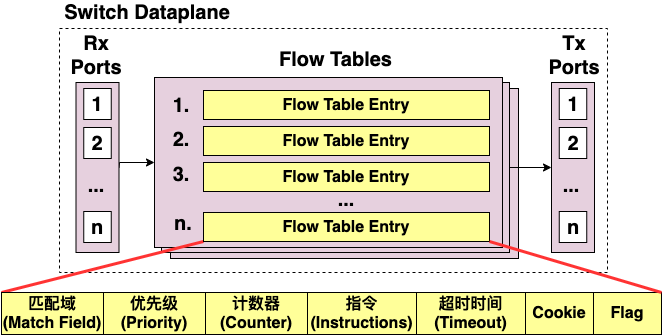

The diagram above was exported from draw.io. Its source (the exported page's mxGraphModel, read from the mxfile embedded in the PNG):
<mxGraphModel dx="1506" dy="1215" grid="0" gridSize="10" guides="1" tooltips="1" connect="1" arrows="1" fold="1" page="0" pageScale="1" pageWidth="827" pageHeight="1169" math="0" shadow="0">
  <root>
    <mxCell id="0" />
    <mxCell id="1" parent="0" />
    <mxCell id="2" value="" style="rounded=0;whiteSpace=wrap;html=1;dashed=1;" vertex="1" parent="1">
      <mxGeometry x="-88" y="427" width="548" height="244" as="geometry" />
    </mxCell>
    <mxCell id="3" value="" style="rounded=0;whiteSpace=wrap;html=1;fillColor=#E6D0DE;" vertex="1" parent="1">
      <mxGeometry x="23" y="487" width="348" height="170" as="geometry" />
    </mxCell>
    <mxCell id="4" value="" style="rounded=0;whiteSpace=wrap;html=1;fillColor=#E6D0DE;" vertex="1" parent="1">
      <mxGeometry x="14" y="481" width="348" height="170" as="geometry" />
    </mxCell>
    <mxCell id="5" value="" style="rounded=0;whiteSpace=wrap;html=1;fillColor=#E6D0DE;" vertex="1" parent="1">
      <mxGeometry x="7" y="476" width="348" height="170" as="geometry" />
    </mxCell>
    <mxCell id="6" style="edgeStyle=orthogonalEdgeStyle;rounded=0;orthogonalLoop=1;jettySize=auto;html=1;exitX=1;exitY=0.5;exitDx=0;exitDy=0;entryX=0;entryY=0.5;entryDx=0;entryDy=0;startArrow=none;startFill=0;" edge="1" source="4" target="15" parent="1">
      <mxGeometry relative="1" as="geometry" />
    </mxCell>
    <mxCell id="7" value="&lt;b&gt;&lt;font style=&quot;font-size: 20px&quot;&gt;Rx Ports&lt;/font&gt;&lt;/b&gt;" style="text;html=1;strokeColor=none;fillColor=none;align=center;verticalAlign=middle;whiteSpace=wrap;rounded=0;dashed=1;" vertex="1" parent="1">
      <mxGeometry x="-71" y="444" width="40" height="20" as="geometry" />
    </mxCell>
    <mxCell id="8" style="edgeStyle=orthogonalEdgeStyle;rounded=0;orthogonalLoop=1;jettySize=auto;html=1;entryX=0;entryY=0.5;entryDx=0;entryDy=0;startArrow=none;startFill=0;" edge="1" source="9" target="5" parent="1">
      <mxGeometry relative="1" as="geometry">
        <Array as="points">
          <mxPoint x="-28" y="566" />
          <mxPoint x="-28" y="561" />
        </Array>
      </mxGeometry>
    </mxCell>
    <mxCell id="9" value="" style="rounded=0;whiteSpace=wrap;html=1;fillColor=#E6D0DE;" vertex="1" parent="1">
      <mxGeometry x="-71.5" y="481" width="43" height="170" as="geometry" />
    </mxCell>
    <mxCell id="10" value="&lt;b&gt;&lt;font style=&quot;font-size: 20px&quot;&gt;...&lt;/font&gt;&lt;/b&gt;" style="text;html=1;strokeColor=none;fillColor=none;align=center;verticalAlign=middle;whiteSpace=wrap;rounded=0;dashed=1;" vertex="1" parent="1">
      <mxGeometry x="-71.5" y="574" width="40" height="20" as="geometry" />
    </mxCell>
    <mxCell id="11" value="&lt;b&gt;&lt;font style=&quot;font-size: 20px&quot;&gt;Switch Dataplane&lt;/font&gt;&lt;/b&gt;" style="text;html=1;strokeColor=none;fillColor=none;align=center;verticalAlign=middle;whiteSpace=wrap;rounded=0;dashed=1;" vertex="1" parent="1">
      <mxGeometry x="-99" y="401" width="198" height="20" as="geometry" />
    </mxCell>
    <mxCell id="12" value="&lt;b&gt;&lt;font style=&quot;font-size: 20px&quot;&gt;1&lt;/font&gt;&lt;/b&gt;" style="rounded=0;whiteSpace=wrap;html=1;" vertex="1" parent="1">
      <mxGeometry x="-63.75" y="487" width="27.5" height="31" as="geometry" />
    </mxCell>
    <mxCell id="13" value="&lt;b&gt;&lt;font style=&quot;font-size: 20px&quot;&gt;2&lt;/font&gt;&lt;/b&gt;" style="rounded=0;whiteSpace=wrap;html=1;" vertex="1" parent="1">
      <mxGeometry x="-63.75" y="526" width="27.5" height="31" as="geometry" />
    </mxCell>
    <mxCell id="14" value="&lt;b&gt;&lt;font style=&quot;font-size: 20px&quot;&gt;n&lt;/font&gt;&lt;/b&gt;" style="rounded=0;whiteSpace=wrap;html=1;" vertex="1" parent="1">
      <mxGeometry x="-63.75" y="610" width="27.5" height="31" as="geometry" />
    </mxCell>
    <mxCell id="15" value="" style="rounded=0;whiteSpace=wrap;html=1;fillColor=#E6D0DE;" vertex="1" parent="1">
      <mxGeometry x="404" y="481" width="43" height="170" as="geometry" />
    </mxCell>
    <mxCell id="16" value="&lt;b&gt;&lt;font style=&quot;font-size: 20px&quot;&gt;...&lt;/font&gt;&lt;/b&gt;" style="text;html=1;strokeColor=none;fillColor=none;align=center;verticalAlign=middle;whiteSpace=wrap;rounded=0;dashed=1;" vertex="1" parent="1">
      <mxGeometry x="404" y="574" width="40" height="20" as="geometry" />
    </mxCell>
    <mxCell id="17" value="&lt;b&gt;&lt;font style=&quot;font-size: 20px&quot;&gt;1&lt;/font&gt;&lt;/b&gt;" style="rounded=0;whiteSpace=wrap;html=1;" vertex="1" parent="1">
      <mxGeometry x="411.75" y="487" width="27.5" height="31" as="geometry" />
    </mxCell>
    <mxCell id="18" value="&lt;b&gt;&lt;font style=&quot;font-size: 20px&quot;&gt;2&lt;/font&gt;&lt;/b&gt;" style="rounded=0;whiteSpace=wrap;html=1;" vertex="1" parent="1">
      <mxGeometry x="411.75" y="526" width="27.5" height="31" as="geometry" />
    </mxCell>
    <mxCell id="19" value="&lt;b&gt;&lt;font style=&quot;font-size: 20px&quot;&gt;n&lt;/font&gt;&lt;/b&gt;" style="rounded=0;whiteSpace=wrap;html=1;" vertex="1" parent="1">
      <mxGeometry x="411.75" y="610" width="27.5" height="31" as="geometry" />
    </mxCell>
    <mxCell id="20" value="&lt;font size=&quot;1&quot;&gt;&lt;b style=&quot;font-size: 16px&quot;&gt;Flow Table Entry&lt;/b&gt;&lt;/font&gt;" style="rounded=0;whiteSpace=wrap;html=1;fillColor=#FFFF99;" vertex="1" parent="1">
      <mxGeometry x="56" y="489" width="286" height="29" as="geometry" />
    </mxCell>
    <mxCell id="21" value="&lt;b&gt;&lt;font style=&quot;font-size: 20px&quot;&gt;1.&lt;/font&gt;&lt;/b&gt;" style="text;html=1;strokeColor=none;fillColor=none;align=center;verticalAlign=middle;whiteSpace=wrap;rounded=0;dashed=1;" vertex="1" parent="1">
      <mxGeometry x="14" y="493.5" width="40" height="20" as="geometry" />
    </mxCell>
    <mxCell id="22" value="&lt;b&gt;&lt;font style=&quot;font-size: 20px&quot;&gt;2.&lt;/font&gt;&lt;/b&gt;" style="text;html=1;strokeColor=none;fillColor=none;align=center;verticalAlign=middle;whiteSpace=wrap;rounded=0;dashed=1;" vertex="1" parent="1">
      <mxGeometry x="14" y="527.5" width="40" height="20" as="geometry" />
    </mxCell>
    <mxCell id="23" value="&lt;b&gt;&lt;font style=&quot;font-size: 20px&quot;&gt;3.&lt;/font&gt;&lt;/b&gt;" style="text;html=1;strokeColor=none;fillColor=none;align=center;verticalAlign=middle;whiteSpace=wrap;rounded=0;dashed=1;" vertex="1" parent="1">
      <mxGeometry x="14" y="563" width="40" height="20" as="geometry" />
    </mxCell>
    <mxCell id="24" value="&lt;b&gt;&lt;font style=&quot;font-size: 20px&quot;&gt;n.&lt;/font&gt;&lt;/b&gt;" style="text;html=1;strokeColor=none;fillColor=none;align=center;verticalAlign=middle;whiteSpace=wrap;rounded=0;dashed=1;" vertex="1" parent="1">
      <mxGeometry x="16" y="612" width="40" height="20" as="geometry" />
    </mxCell>
    <mxCell id="25" value="&lt;b&gt;&lt;font style=&quot;font-size: 20px&quot;&gt;...&lt;/font&gt;&lt;/b&gt;" style="text;html=1;strokeColor=none;fillColor=none;align=center;verticalAlign=middle;whiteSpace=wrap;rounded=0;dashed=1;" vertex="1" parent="1">
      <mxGeometry x="179" y="588" width="40" height="20" as="geometry" />
    </mxCell>
    <mxCell id="26" value="&lt;b&gt;&lt;font style=&quot;font-size: 20px&quot;&gt;Flow Tables&lt;/font&gt;&lt;/b&gt;" style="text;html=1;strokeColor=none;fillColor=none;align=center;verticalAlign=middle;whiteSpace=wrap;rounded=0;dashed=1;" vertex="1" parent="1">
      <mxGeometry x="127.5" y="448" width="121" height="20" as="geometry" />
    </mxCell>
    <mxCell id="27" value="&lt;b&gt;&lt;font style=&quot;font-size: 20px&quot;&gt;Tx Ports&lt;/font&gt;&lt;/b&gt;" style="text;html=1;strokeColor=none;fillColor=none;align=center;verticalAlign=middle;whiteSpace=wrap;rounded=0;dashed=1;" vertex="1" parent="1">
      <mxGeometry x="407" y="444" width="40" height="20" as="geometry" />
    </mxCell>
    <mxCell id="28" value="&lt;font size=&quot;1&quot;&gt;&lt;b style=&quot;font-size: 16px&quot;&gt;Flow Table Entry&lt;/b&gt;&lt;/font&gt;" style="rounded=0;whiteSpace=wrap;html=1;fillColor=#FFFF99;" vertex="1" parent="1">
      <mxGeometry x="56" y="525" width="286" height="29" as="geometry" />
    </mxCell>
    <mxCell id="29" value="&lt;font size=&quot;1&quot;&gt;&lt;b style=&quot;font-size: 16px&quot;&gt;Flow Table Entry&lt;/b&gt;&lt;/font&gt;" style="rounded=0;whiteSpace=wrap;html=1;fillColor=#FFFF99;" vertex="1" parent="1">
      <mxGeometry x="56" y="561" width="286" height="29" as="geometry" />
    </mxCell>
    <mxCell id="30" style="rounded=0;orthogonalLoop=1;jettySize=auto;html=1;entryX=0;entryY=0;entryDx=0;entryDy=0;startArrow=none;startFill=0;endArrow=none;endFill=0;strokeColor=#FF3333;strokeWidth=3;exitX=0;exitY=1;exitDx=0;exitDy=0;" edge="1" source="31" target="32" parent="1">
      <mxGeometry relative="1" as="geometry" />
    </mxCell>
    <mxCell id="31" value="&lt;font size=&quot;1&quot;&gt;&lt;b style=&quot;font-size: 16px&quot;&gt;Flow Table Entry&lt;/b&gt;&lt;/font&gt;" style="rounded=0;whiteSpace=wrap;html=1;fillColor=#FFFF99;" vertex="1" parent="1">
      <mxGeometry x="56" y="611" width="286" height="29" as="geometry" />
    </mxCell>
    <mxCell id="32" value="&lt;span style=&quot;font-size: 16px&quot;&gt;&lt;b&gt;匹配域 (Match Field)&lt;/b&gt;&lt;/span&gt;" style="rounded=0;whiteSpace=wrap;html=1;fillColor=#FFFF99;" vertex="1" parent="1">
      <mxGeometry x="-146" y="691" width="102.25" height="42" as="geometry" />
    </mxCell>
    <mxCell id="33" value="&lt;span style=&quot;font-size: 16px&quot;&gt;&lt;b&gt;优先级 (Priority)&lt;/b&gt;&lt;/span&gt;" style="rounded=0;whiteSpace=wrap;html=1;fillColor=#FFFF99;" vertex="1" parent="1">
      <mxGeometry x="-44" y="691" width="102.25" height="42" as="geometry" />
    </mxCell>
    <mxCell id="34" value="&lt;span style=&quot;font-size: 16px&quot;&gt;&lt;b&gt;计数器 (Counter)&lt;/b&gt;&lt;/span&gt;" style="rounded=0;whiteSpace=wrap;html=1;fillColor=#FFFF99;" vertex="1" parent="1">
      <mxGeometry x="58" y="691" width="102.25" height="42" as="geometry" />
    </mxCell>
    <mxCell id="35" value="&lt;span style=&quot;font-size: 16px&quot;&gt;&lt;b&gt;指令 (Instructions)&lt;/b&gt;&lt;/span&gt;" style="rounded=0;whiteSpace=wrap;html=1;fillColor=#FFFF99;" vertex="1" parent="1">
      <mxGeometry x="160" y="691" width="109" height="42" as="geometry" />
    </mxCell>
    <mxCell id="36" value="&lt;span style=&quot;font-size: 16px&quot;&gt;&lt;b&gt;超时时间 (Timeout)&lt;/b&gt;&lt;/span&gt;" style="rounded=0;whiteSpace=wrap;html=1;fillColor=#FFFF99;" vertex="1" parent="1">
      <mxGeometry x="269" y="691" width="109" height="42" as="geometry" />
    </mxCell>
    <mxCell id="37" value="&lt;span style=&quot;font-size: 16px&quot;&gt;&lt;b&gt;Cookie&lt;/b&gt;&lt;/span&gt;" style="rounded=0;whiteSpace=wrap;html=1;fillColor=#FFFF99;" vertex="1" parent="1">
      <mxGeometry x="378" y="691" width="68" height="42" as="geometry" />
    </mxCell>
    <mxCell id="38" value="&lt;span style=&quot;font-size: 16px&quot;&gt;&lt;b&gt;Flag&lt;/b&gt;&lt;/span&gt;" style="rounded=0;whiteSpace=wrap;html=1;fillColor=#FFFF99;" vertex="1" parent="1">
      <mxGeometry x="446" y="691" width="68" height="42" as="geometry" />
    </mxCell>
    <mxCell id="39" style="rounded=0;orthogonalLoop=1;jettySize=auto;html=1;entryX=1;entryY=0;entryDx=0;entryDy=0;startArrow=none;startFill=0;endArrow=none;endFill=0;strokeColor=#FF3333;strokeWidth=3;exitX=1;exitY=1;exitDx=0;exitDy=0;" edge="1" source="31" target="38" parent="1">
      <mxGeometry relative="1" as="geometry">
        <mxPoint x="66" y="650" as="sourcePoint" />
        <mxPoint x="-136" y="701" as="targetPoint" />
      </mxGeometry>
    </mxCell>
  </root>
</mxGraphModel>